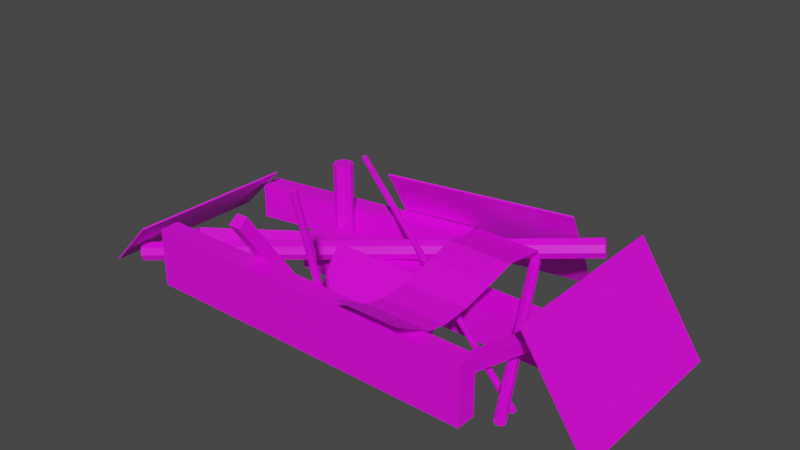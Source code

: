 # Source: scrap_metal_wall_2.blend  (saved by Blender 2.81.16; exported with 4.5.12 LTS)
import bpy
from mathutils import Matrix  # noqa: F401  (used for matrix-valued properties, if any)

bpy.ops.wm.read_factory_settings(use_empty=True)
scene = bpy.context.scene
scene.name = 'Scene'

# ---- collections
col_collection = bpy.data.collections.new('Collection'); scene.collection.children.link(col_collection)

# ---- images (referenced by path relative to the original .blend; pixels are not part of the script)
import os
ASSET_DIR = os.environ.get("B2B_ASSET_DIR", "")  # directory of the original .blend (textures are referenced by path, not embedded)
HERE = os.path.dirname(os.path.abspath(__file__))  # packed textures are extracted next to this script under _unpacked/

def load_image(name, relpath, width, height, colorspace="sRGB"):
    """Load a texture the original file referenced (path relative to the .blend, or extracted next to this script)."""
    p = next((c for c in (os.path.join(HERE, relpath), os.path.join(ASSET_DIR, relpath)) if relpath and os.path.exists(c)), "")
    if p:
        img = bpy.data.images.load(p, check_existing=True)
        img.name = name
    else:  # same state as the original file: an image datablock whose file is absent (Cycles renders it pink)
        img = bpy.data.images.new(name, width, height)
        img.source = "FILE"
        img.filepath = "//" + (relpath or name)
    img.colorspace_settings.name = colorspace
    return img
img_5d8dc95fea4801cc2be172470d590b55_jpg = load_image('5d8dc95fea4801cc2be172470d590b55.jpg', '5d8dc95fea4801cc2be172470d590b55.jpg', 1024, 1024, 'sRGB')
img_palm_jpg = load_image('palm.jpg', 'palm.jpg', 1024, 1024, 'sRGB')
img_camolike_jpg = load_image('camolike.jpg', 'camolike.jpg', 1024, 1024, 'sRGB')
img_devil_jpg = load_image('devil.jpg', 'devil.jpg', 1024, 1024, 'sRGB')
img_water_like_jpg = load_image('water like.jpg', 'water like.jpg', 1024, 1024, 'sRGB')
img_chessboard_png = load_image('chessboard.png', 'chessboard.png', 1024, 1024, 'sRGB')

# ---- materials (node trees are filled in below, after node groups)
mat_material_003 = bpy.data.materials.new('Material.003')
mat_material_003.use_transparent_shadow = False
mat_material_004 = bpy.data.materials.new('Material.004')
mat_material_004.use_transparent_shadow = False
mat_material_001 = bpy.data.materials.new('Material.001')
mat_material_001.use_transparent_shadow = False
mat_material_005 = bpy.data.materials.new('Material.005')
mat_material_005.use_transparent_shadow = False
mat_material_002 = bpy.data.materials.new('Material.002')
mat_material_002.use_transparent_shadow = False
mat_material = bpy.data.materials.new('Material')
mat_material.use_transparent_shadow = False

# ---- material node trees
mat_material_003.use_nodes = True; mat_material_003.node_tree.nodes.clear()
_N = mat_material_003.node_tree.nodes; _L = mat_material_003.node_tree.links
n0 = _N.new('ShaderNodeOutputMaterial'); n0.name = 'Material Output'; n0.location = (300, 300)
n1 = _N.new('ShaderNodeBsdfPrincipled'); n1.name = 'Principled BSDF'; n1.location = (10, 300)
n1.distribution = 'GGX'
n1.subsurface_method = 'BURLEY'
n1.inputs[3].default_value = 1.45
n1.inputs[27].default_value = (0.0, 0.0, 0.0, 1.0)
n1.inputs[28].default_value = 1.0
n2 = _N.new('ShaderNodeTexImage'); n2.name = 'Image Texture'; n2.location = (-280, 275)
n2.image = img_5d8dc95fea4801cc2be172470d590b55_jpg
_L.new(n1.outputs[0], n0.inputs[0])
_L.new(n2.outputs[0], n1.inputs[0])
n0.is_active_output = True
mat_material_004.use_nodes = True; mat_material_004.node_tree.nodes.clear()
_N = mat_material_004.node_tree.nodes; _L = mat_material_004.node_tree.links
n0 = _N.new('ShaderNodeOutputMaterial'); n0.name = 'Material Output'; n0.location = (300, 300)
n1 = _N.new('ShaderNodeBsdfPrincipled'); n1.name = 'Principled BSDF'; n1.location = (10, 300)
n1.distribution = 'GGX'
n1.subsurface_method = 'BURLEY'
n1.inputs[3].default_value = 1.45
n1.inputs[27].default_value = (0.0, 0.0, 0.0, 1.0)
n1.inputs[28].default_value = 1.0
n2 = _N.new('ShaderNodeTexImage'); n2.name = 'Image Texture'; n2.location = (-280, 275)
n2.image = img_palm_jpg
_L.new(n1.outputs[0], n0.inputs[0])
_L.new(n2.outputs[0], n1.inputs[0])
n0.is_active_output = True
mat_material_001.use_nodes = True; mat_material_001.node_tree.nodes.clear()
_N = mat_material_001.node_tree.nodes; _L = mat_material_001.node_tree.links
n0 = _N.new('ShaderNodeOutputMaterial'); n0.name = 'Material Output'; n0.location = (300, 300)
n1 = _N.new('ShaderNodeBsdfPrincipled'); n1.name = 'Principled BSDF'; n1.location = (10, 300)
n1.distribution = 'GGX'
n1.subsurface_method = 'BURLEY'
n1.inputs[3].default_value = 1.45
n1.inputs[27].default_value = (0.0, 0.0, 0.0, 1.0)
n1.inputs[28].default_value = 1.0
n2 = _N.new('ShaderNodeTexImage'); n2.name = 'Image Texture'; n2.location = (-280, 275)
n2.image = img_camolike_jpg
_L.new(n1.outputs[0], n0.inputs[0])
_L.new(n2.outputs[0], n1.inputs[0])
n0.is_active_output = True
mat_material_005.use_nodes = True; mat_material_005.node_tree.nodes.clear()
_N = mat_material_005.node_tree.nodes; _L = mat_material_005.node_tree.links
n0 = _N.new('ShaderNodeOutputMaterial'); n0.name = 'Material Output'; n0.location = (300, 300)
n1 = _N.new('ShaderNodeBsdfPrincipled'); n1.name = 'Principled BSDF'; n1.location = (10, 300)
n1.distribution = 'GGX'
n1.subsurface_method = 'BURLEY'
n1.inputs[3].default_value = 1.45
n1.inputs[27].default_value = (0.0, 0.0, 0.0, 1.0)
n1.inputs[28].default_value = 1.0
n2 = _N.new('ShaderNodeTexImage'); n2.name = 'Image Texture'; n2.location = (-280, 275)
n2.image = img_devil_jpg
_L.new(n1.outputs[0], n0.inputs[0])
_L.new(n2.outputs[0], n1.inputs[0])
n0.is_active_output = True
mat_material_002.use_nodes = True; mat_material_002.node_tree.nodes.clear()
_N = mat_material_002.node_tree.nodes; _L = mat_material_002.node_tree.links
n0 = _N.new('ShaderNodeOutputMaterial'); n0.name = 'Material Output'; n0.location = (300, 300)
n1 = _N.new('ShaderNodeBsdfPrincipled'); n1.name = 'Principled BSDF'; n1.location = (10, 300)
n1.distribution = 'GGX'
n1.subsurface_method = 'BURLEY'
n1.inputs[3].default_value = 1.45
n1.inputs[27].default_value = (0.0, 0.0, 0.0, 1.0)
n1.inputs[28].default_value = 1.0
n2 = _N.new('ShaderNodeTexImage'); n2.name = 'Image Texture'; n2.location = (-280, 275)
n2.image = img_water_like_jpg
_L.new(n1.outputs[0], n0.inputs[0])
_L.new(n2.outputs[0], n1.inputs[0])
n0.is_active_output = True
mat_material.use_nodes = True; mat_material.node_tree.nodes.clear()
_N = mat_material.node_tree.nodes; _L = mat_material.node_tree.links
n0 = _N.new('ShaderNodeOutputMaterial'); n0.name = 'Material Output'; n0.location = (300, 300)
n1 = _N.new('ShaderNodeBsdfPrincipled'); n1.name = 'Principled BSDF'; n1.location = (10, 300)
n1.distribution = 'GGX'
n1.subsurface_method = 'BURLEY'
n1.inputs[3].default_value = 1.45
n1.inputs[27].default_value = (0.0, 0.0, 0.0, 1.0)
n1.inputs[28].default_value = 1.0
n2 = _N.new('ShaderNodeTexImage'); n2.name = 'Image Texture'; n2.location = (-280, 275)
n2.image = img_chessboard_png
_L.new(n1.outputs[0], n0.inputs[0])
_L.new(n2.outputs[0], n1.inputs[0])
n0.is_active_output = True

# ---- world
world_world = bpy.data.worlds.new('World'); scene.world = world_world
world_world.use_nodes = True; world_world.node_tree.nodes.clear()
_N = world_world.node_tree.nodes; _L = world_world.node_tree.links
n0 = _N.new('ShaderNodeOutputWorld'); n0.name = 'World Output'; n0.location = (300, 300)
n1 = _N.new('ShaderNodeBackground'); n1.name = 'Background'; n1.location = (10, 300)
n1.inputs[0].default_value = (0.05088, 0.05088, 0.05088, 1.0)
_L.new(n1.outputs[0], n0.inputs[0])
n0.is_active_output = True
world_world.color = (0.05088, 0.05088, 0.05088)
world_world.use_sun_shadow = False
world_world.sun_shadow_jitter_overblur = 0.0

# ---- meshes
me_cube_000 = bpy.data.meshes.new('Cube.000')
me_cube_000.from_pydata([(-1.0, -1.0, -1.0), (-1.0, -1.0, 1.0), (-1.0, 1.0, -1.0), (-1.0, 1.0, 1.0), (1.0, -1.0, -1.0), (1.0, -1.0, 1.0), (1.0, 1.0, -1.0), (1.0, 1.0, 1.0)], [], [(0, 1, 3, 2), (2, 3, 7, 6), (6, 7, 5, 4), (4, 5, 1, 0), (2, 6, 4, 0), (7, 3, 1, 5)])
_uv = me_cube_000.uv_layers.new(name='UVMap')
_uv.uv.foreach_set('vector', [0.375, 0.0, 0.625, 0.0, 0.625, 0.25, 0.375, 0.25, 0.375, 0.25, 0.625, 0.25, 0.625, 0.5, 0.375, 0.5, 0.375, 0.5, 0.625, 0.5, 0.625, 0.75, 0.375, 0.75, 0.375, 0.75, 0.625, 0.75, 0.625, 1.0, 0.375, 1.0, 0.125, 0.5, 0.375, 0.5, 0.375, 0.75, 0.125, 0.75, 0.625, 0.5, 0.875, 0.5, 0.875, 0.75, 0.625, 0.75])
me_cube_000.materials.append(mat_material_003)
me_cube_000.use_remesh_fix_poles = True
me_cube_000.use_remesh_preserve_attributes = False
me_cube_000.use_mirror_vertex_groups = False
me_cube_000.update()
me_cylinder_003 = bpy.data.meshes.new('Cylinder.003')
me_cylinder_003.from_pydata([(0.0, 1.0, -1.0), (0.0, 1.0, 1.0), (0.7071, 0.7071, -1.0), (0.7071, 0.7071, 1.0), (1.0, -4.371e-08, -1.0), (1.0, -4.371e-08, 1.0), (0.7071, -0.7071, -1.0), (0.7071, -0.7071, 1.0), (-8.742e-08, -1.0, -1.0), (-8.742e-08, -1.0, 1.0), (-0.7071, -0.7071, -1.0), (-0.7071, -0.7071, 1.0), (-1.0, 1.192e-08, -1.0), (-1.0, 1.192e-08, 1.0), (-0.7071, 0.7071, -1.0), (-0.7071, 0.7071, 1.0)], [], [(0, 1, 3, 2), (2, 3, 5, 4), (4, 5, 7, 6), (6, 7, 9, 8), (8, 9, 11, 10), (10, 11, 13, 12), (3, 1, 15, 13, 11, 9, 7, 5), (12, 13, 15, 14), (14, 15, 1, 0), (0, 2, 4, 6, 8, 10, 12, 14)])
_uv = me_cylinder_003.uv_layers.new(name='UVMap')
_uv.uv.foreach_set('vector', [1.0, 0.5, 1.0, 1.0, 0.875, 1.0, 0.875, 0.5, 0.875, 0.5, 0.875, 1.0, 0.75, 1.0, 0.75, 0.5, 0.75, 0.5, 0.75, 1.0, 0.625, 1.0, 0.625, 0.5, 0.625, 0.5, 0.625, 1.0, 0.5, 1.0, 0.5, 0.5, 0.5, 0.5, 0.5, 1.0, 0.375, 1.0, 0.375, 0.5, 0.375, 0.5, 0.375, 1.0, 0.25, 1.0, 0.25, 0.5, 0.4197, 0.4197, 0.25, 0.49, 0.08029, 0.4197, 0.01, 0.25, 0.08029, 0.08029, 0.25, 0.01, 0.4197, 0.08029, 0.49, 0.25, 0.25, 0.5, 0.25, 1.0, 0.125, 1.0, 0.125, 0.5, 0.125, 0.5, 0.125, 1.0, 0.0, 1.0, 0.0, 0.5, 0.75, 0.49, 0.9197, 0.4197, 0.99, 0.25, 0.9197, 0.08029, 0.75, 0.01, 0.5803, 0.08029, 0.51, 0.25, 0.5803, 0.4197])
me_cylinder_003.materials.append(mat_material_004)
me_cylinder_003.use_remesh_fix_poles = True
me_cylinder_003.use_remesh_preserve_attributes = False
me_cylinder_003.use_mirror_vertex_groups = False
me_cylinder_003.update()
me_cylinder_004 = bpy.data.meshes.new('Cylinder.004')
me_cylinder_004.from_pydata([(0.0, 1.0, -1.0), (0.0, 1.0, 1.0), (0.7071, 0.7071, -1.0), (0.7071, 0.7071, 1.0), (1.0, -4.371e-08, -1.0), (1.0, -4.371e-08, 1.0), (0.7071, -0.7071, -1.0), (0.7071, -0.7071, 1.0), (-8.742e-08, -1.0, -1.0), (-8.742e-08, -1.0, 1.0), (-0.7071, -0.7071, -1.0), (-0.7071, -0.7071, 1.0), (-1.0, 1.192e-08, -1.0), (-1.0, 1.192e-08, 1.0), (-0.7071, 0.7071, -1.0), (-0.7071, 0.7071, 1.0)], [], [(0, 1, 3, 2), (2, 3, 5, 4), (4, 5, 7, 6), (6, 7, 9, 8), (8, 9, 11, 10), (10, 11, 13, 12), (3, 1, 15, 13, 11, 9, 7, 5), (12, 13, 15, 14), (14, 15, 1, 0), (0, 2, 4, 6, 8, 10, 12, 14)])
_uv = me_cylinder_004.uv_layers.new(name='UVMap')
_uv.uv.foreach_set('vector', [1.0, 0.5, 1.0, 1.0, 0.875, 1.0, 0.875, 0.5, 0.875, 0.5, 0.875, 1.0, 0.75, 1.0, 0.75, 0.5, 0.75, 0.5, 0.75, 1.0, 0.625, 1.0, 0.625, 0.5, 0.625, 0.5, 0.625, 1.0, 0.5, 1.0, 0.5, 0.5, 0.5, 0.5, 0.5, 1.0, 0.375, 1.0, 0.375, 0.5, 0.375, 0.5, 0.375, 1.0, 0.25, 1.0, 0.25, 0.5, 0.4197, 0.4197, 0.25, 0.49, 0.08029, 0.4197, 0.01, 0.25, 0.08029, 0.08029, 0.25, 0.01, 0.4197, 0.08029, 0.49, 0.25, 0.25, 0.5, 0.25, 1.0, 0.125, 1.0, 0.125, 0.5, 0.125, 0.5, 0.125, 1.0, 0.0, 1.0, 0.0, 0.5, 0.75, 0.49, 0.9197, 0.4197, 0.99, 0.25, 0.9197, 0.08029, 0.75, 0.01, 0.5803, 0.08029, 0.51, 0.25, 0.5803, 0.4197])
me_cylinder_004.materials.append(mat_material_001)
me_cylinder_004.use_remesh_fix_poles = True
me_cylinder_004.use_remesh_preserve_attributes = False
me_cylinder_004.use_mirror_vertex_groups = False
me_cylinder_004.update()
me_cube_002 = bpy.data.meshes.new('Cube.002')
me_cube_002.from_pydata([(-1.0, -1.0, -1.0), (-1.0, -1.0, 1.0), (-1.0, 1.0, -1.0), (-1.0, 1.0, 1.0), (1.0, -1.0, -1.0), (1.0, -1.0, 1.0), (1.0, 1.0, -1.0), (1.0, 1.0, 1.0)], [], [(0, 1, 3, 2), (2, 3, 7, 6), (6, 7, 5, 4), (4, 5, 1, 0), (2, 6, 4, 0), (7, 3, 1, 5)])
_uv = me_cube_002.uv_layers.new(name='UVMap')
_uv.uv.foreach_set('vector', [0.375, 0.0, 0.625, 0.0, 0.625, 0.25, 0.375, 0.25, 0.375, 0.25, 0.625, 0.25, 0.625, 0.5, 0.375, 0.5, 0.375, 0.5, 0.625, 0.5, 0.625, 0.75, 0.375, 0.75, 0.375, 0.75, 0.625, 0.75, 0.625, 1.0, 0.375, 1.0, 0.125, 0.5, 0.375, 0.5, 0.375, 0.75, 0.125, 0.75, 0.625, 0.5, 0.875, 0.5, 0.875, 0.75, 0.625, 0.75])
me_cube_002.materials.append(mat_material_001)
me_cube_002.use_remesh_fix_poles = True
me_cube_002.use_remesh_preserve_attributes = False
me_cube_002.use_mirror_vertex_groups = False
me_cube_002.update()
me_cylinder_006 = bpy.data.meshes.new('Cylinder.006')
me_cylinder_006.from_pydata([(0.0, 1.0, -1.0), (0.0, 1.0, 1.0), (0.7071, 0.7071, -1.0), (0.7071, 0.7071, 1.0), (1.0, -4.371e-08, -1.0), (1.0, -4.371e-08, 1.0), (0.7071, -0.7071, -1.0), (0.7071, -0.7071, 1.0), (-8.742e-08, -1.0, -1.0), (-8.742e-08, -1.0, 1.0), (-0.7071, -0.7071, -1.0), (-0.7071, -0.7071, 1.0), (-1.0, 1.192e-08, -1.0), (-1.0, 1.192e-08, 1.0), (-0.7071, 0.7071, -1.0), (-0.7071, 0.7071, 1.0)], [], [(0, 1, 3, 2), (2, 3, 5, 4), (4, 5, 7, 6), (6, 7, 9, 8), (8, 9, 11, 10), (10, 11, 13, 12), (3, 1, 15, 13, 11, 9, 7, 5), (12, 13, 15, 14), (14, 15, 1, 0), (0, 2, 4, 6, 8, 10, 12, 14)])
_uv = me_cylinder_006.uv_layers.new(name='UVMap')
_uv.uv.foreach_set('vector', [1.0, 0.5, 1.0, 1.0, 0.875, 1.0, 0.875, 0.5, 0.875, 0.5, 0.875, 1.0, 0.75, 1.0, 0.75, 0.5, 0.75, 0.5, 0.75, 1.0, 0.625, 1.0, 0.625, 0.5, 0.625, 0.5, 0.625, 1.0, 0.5, 1.0, 0.5, 0.5, 0.5, 0.5, 0.5, 1.0, 0.375, 1.0, 0.375, 0.5, 0.375, 0.5, 0.375, 1.0, 0.25, 1.0, 0.25, 0.5, 0.4197, 0.4197, 0.25, 0.49, 0.08029, 0.4197, 0.01, 0.25, 0.08029, 0.08029, 0.25, 0.01, 0.4197, 0.08029, 0.49, 0.25, 0.25, 0.5, 0.25, 1.0, 0.125, 1.0, 0.125, 0.5, 0.125, 0.5, 0.125, 1.0, 0.0, 1.0, 0.0, 0.5, 0.75, 0.49, 0.9197, 0.4197, 0.99, 0.25, 0.9197, 0.08029, 0.75, 0.01, 0.5803, 0.08029, 0.51, 0.25, 0.5803, 0.4197])
me_cylinder_006.materials.append(mat_material_005)
me_cylinder_006.use_remesh_fix_poles = True
me_cylinder_006.use_remesh_preserve_attributes = False
me_cylinder_006.use_mirror_vertex_groups = False
me_cylinder_006.update()
me_cylinder_008 = bpy.data.meshes.new('Cylinder.008')
me_cylinder_008.from_pydata([(0.0, 1.0, -1.0), (0.0, 1.0, 1.0), (0.7071, 0.7071, -1.0), (0.7071, 0.7071, 1.0), (1.0, -4.371e-08, -1.0), (1.0, -4.371e-08, 1.0), (0.7071, -0.7071, -1.0), (0.7071, -0.7071, 1.0), (-8.742e-08, -1.0, -1.0), (-8.742e-08, -1.0, 1.0), (-0.7071, -0.7071, -1.0), (-0.7071, -0.7071, 1.0), (-1.0, 1.192e-08, -1.0), (-1.0, 1.192e-08, 1.0), (-0.7071, 0.7071, -1.0), (-0.7071, 0.7071, 1.0)], [], [(0, 1, 3, 2), (2, 3, 5, 4), (4, 5, 7, 6), (6, 7, 9, 8), (8, 9, 11, 10), (10, 11, 13, 12), (3, 1, 15, 13, 11, 9, 7, 5), (12, 13, 15, 14), (14, 15, 1, 0), (0, 2, 4, 6, 8, 10, 12, 14)])
_uv = me_cylinder_008.uv_layers.new(name='UVMap')
_uv.uv.foreach_set('vector', [1.0, 0.5, 1.0, 1.0, 0.875, 1.0, 0.875, 0.5, 0.875, 0.5, 0.875, 1.0, 0.75, 1.0, 0.75, 0.5, 0.75, 0.5, 0.75, 1.0, 0.625, 1.0, 0.625, 0.5, 0.625, 0.5, 0.625, 1.0, 0.5, 1.0, 0.5, 0.5, 0.5, 0.5, 0.5, 1.0, 0.375, 1.0, 0.375, 0.5, 0.375, 0.5, 0.375, 1.0, 0.25, 1.0, 0.25, 0.5, 0.4197, 0.4197, 0.25, 0.49, 0.08029, 0.4197, 0.01, 0.25, 0.08029, 0.08029, 0.25, 0.01, 0.4197, 0.08029, 0.49, 0.25, 0.25, 0.5, 0.25, 1.0, 0.125, 1.0, 0.125, 0.5, 0.125, 0.5, 0.125, 1.0, 0.0, 1.0, 0.0, 0.5, 0.75, 0.49, 0.9197, 0.4197, 0.99, 0.25, 0.9197, 0.08029, 0.75, 0.01, 0.5803, 0.08029, 0.51, 0.25, 0.5803, 0.4197])
me_cylinder_008.materials.append(mat_material_002)
me_cylinder_008.use_remesh_fix_poles = True
me_cylinder_008.use_remesh_preserve_attributes = False
me_cylinder_008.use_mirror_vertex_groups = False
me_cylinder_008.update()
me_cube_003 = bpy.data.meshes.new('Cube.003')
me_cube_003.from_pydata([(-1.0, -1.0, -1.0), (-1.0, -1.0, 1.0), (-1.0, 1.0, -1.0), (-1.0, 1.0, 1.0), (1.0, -1.0, -1.0), (1.0, -1.0, 1.0), (1.0, 1.0, -1.0), (1.0, 1.0, 1.0)], [], [(0, 1, 3, 2), (2, 3, 7, 6), (6, 7, 5, 4), (4, 5, 1, 0), (2, 6, 4, 0), (7, 3, 1, 5)])
_uv = me_cube_003.uv_layers.new(name='UVMap')
_uv.uv.foreach_set('vector', [0.375, 0.0, 0.625, 0.0, 0.625, 0.25, 0.375, 0.25, 0.375, 0.25, 0.625, 0.25, 0.625, 0.5, 0.375, 0.5, 0.375, 0.5, 0.625, 0.5, 0.625, 0.75, 0.375, 0.75, 0.375, 0.75, 0.625, 0.75, 0.625, 1.0, 0.375, 1.0, 0.125, 0.5, 0.375, 0.5, 0.375, 0.75, 0.125, 0.75, 0.625, 0.5, 0.875, 0.5, 0.875, 0.75, 0.625, 0.75])
me_cube_003.materials.append(mat_material_001)
me_cube_003.use_remesh_fix_poles = True
me_cube_003.use_remesh_preserve_attributes = False
me_cube_003.use_mirror_vertex_groups = False
me_cube_003.update()
me_plane_004 = bpy.data.meshes.new('Plane.004')
me_plane_004.from_pydata([(-1.0, -1.0, 0.0), (1.0, -1.0, 0.0), (-1.0, 1.0, 0.0), (1.0, 1.0, 0.0)], [], [(0, 1, 3, 2)])
_uv = me_plane_004.uv_layers.new(name='UVMap')
_uv.uv.foreach_set('vector', [0.0, 0.0, 1.0, 0.0, 1.0, 1.0, 0.0, 1.0])
me_plane_004.materials.append(mat_material_002)
me_plane_004.use_remesh_fix_poles = True
me_plane_004.use_remesh_preserve_attributes = False
me_plane_004.use_mirror_vertex_groups = False
me_plane_004.update()
me_cube_004 = bpy.data.meshes.new('Cube.004')
me_cube_004.from_pydata([(-1.0, -1.0, -1.0), (-1.0, -1.0, 1.0), (-1.0, 1.0, -1.0), (-1.0, 1.0, 1.0), (1.0, -1.0, -1.0), (1.0, -1.0, 1.0), (1.0, 1.0, -1.0), (1.0, 1.0, 1.0)], [], [(0, 1, 3, 2), (2, 3, 7, 6), (6, 7, 5, 4), (4, 5, 1, 0), (2, 6, 4, 0), (7, 3, 1, 5)])
_uv = me_cube_004.uv_layers.new(name='UVMap')
_uv.uv.foreach_set('vector', [0.375, 0.0, 0.625, 0.0, 0.625, 0.25, 0.375, 0.25, 0.375, 0.25, 0.625, 0.25, 0.625, 0.5, 0.375, 0.5, 0.375, 0.5, 0.625, 0.5, 0.625, 0.75, 0.375, 0.75, 0.375, 0.75, 0.625, 0.75, 0.625, 1.0, 0.375, 1.0, 0.125, 0.5, 0.375, 0.5, 0.375, 0.75, 0.125, 0.75, 0.625, 0.5, 0.875, 0.5, 0.875, 0.75, 0.625, 0.75])
me_cube_004.materials.append(mat_material_002)
me_cube_004.use_remesh_fix_poles = True
me_cube_004.use_remesh_preserve_attributes = False
me_cube_004.use_mirror_vertex_groups = False
me_cube_004.update()
me_cube_005 = bpy.data.meshes.new('Cube.005')
me_cube_005.from_pydata([(-1.0, -1.0, -1.0), (-1.0, -1.0, 1.0), (-1.0, 1.0, -1.0), (-1.0, 1.0, 1.0), (1.0, -1.0, -1.0), (1.0, -1.0, 1.0), (1.0, 1.0, -1.0), (1.0, 1.0, 1.0)], [], [(0, 1, 3, 2), (2, 3, 7, 6), (6, 7, 5, 4), (4, 5, 1, 0), (2, 6, 4, 0), (7, 3, 1, 5)])
_uv = me_cube_005.uv_layers.new(name='UVMap')
_uv.uv.foreach_set('vector', [0.375, 0.0, 0.625, 0.0, 0.625, 0.25, 0.375, 0.25, 0.375, 0.25, 0.625, 0.25, 0.625, 0.5, 0.375, 0.5, 0.375, 0.5, 0.625, 0.5, 0.625, 0.75, 0.375, 0.75, 0.375, 0.75, 0.625, 0.75, 0.625, 1.0, 0.375, 1.0, 0.125, 0.5, 0.375, 0.5, 0.375, 0.75, 0.125, 0.75, 0.625, 0.5, 0.875, 0.5, 0.875, 0.75, 0.625, 0.75])
me_cube_005.materials.append(mat_material)
me_cube_005.use_remesh_fix_poles = True
me_cube_005.use_remesh_preserve_attributes = False
me_cube_005.use_mirror_vertex_groups = False
me_cube_005.update()
me_cylinder_009 = bpy.data.meshes.new('Cylinder.009')
me_cylinder_009.from_pydata([(0.0, 1.0, -1.0), (0.0, 1.0, 1.0), (0.7071, 0.7071, -1.0), (0.7071, 0.7071, 1.0), (1.0, -4.371e-08, -1.0), (1.0, -4.371e-08, 1.0), (0.7071, -0.7071, -1.0), (0.7071, -0.7071, 1.0), (-8.742e-08, -1.0, -1.0), (-8.742e-08, -1.0, 1.0), (-0.7071, -0.7071, -1.0), (-0.7071, -0.7071, 1.0), (-1.0, 1.192e-08, -1.0), (-1.0, 1.192e-08, 1.0), (-0.7071, 0.7071, -1.0), (-0.7071, 0.7071, 1.0)], [], [(0, 1, 3, 2), (2, 3, 5, 4), (4, 5, 7, 6), (6, 7, 9, 8), (8, 9, 11, 10), (10, 11, 13, 12), (3, 1, 15, 13, 11, 9, 7, 5), (12, 13, 15, 14), (14, 15, 1, 0), (0, 2, 4, 6, 8, 10, 12, 14)])
_uv = me_cylinder_009.uv_layers.new(name='UVMap')
_uv.uv.foreach_set('vector', [1.0, 0.5, 1.0, 1.0, 0.875, 1.0, 0.875, 0.5, 0.875, 0.5, 0.875, 1.0, 0.75, 1.0, 0.75, 0.5, 0.75, 0.5, 0.75, 1.0, 0.625, 1.0, 0.625, 0.5, 0.625, 0.5, 0.625, 1.0, 0.5, 1.0, 0.5, 0.5, 0.5, 0.5, 0.5, 1.0, 0.375, 1.0, 0.375, 0.5, 0.375, 0.5, 0.375, 1.0, 0.25, 1.0, 0.25, 0.5, 0.4197, 0.4197, 0.25, 0.49, 0.08029, 0.4197, 0.01, 0.25, 0.08029, 0.08029, 0.25, 0.01, 0.4197, 0.08029, 0.49, 0.25, 0.25, 0.5, 0.25, 1.0, 0.125, 1.0, 0.125, 0.5, 0.125, 0.5, 0.125, 1.0, 0.0, 1.0, 0.0, 0.5, 0.75, 0.49, 0.9197, 0.4197, 0.99, 0.25, 0.9197, 0.08029, 0.75, 0.01, 0.5803, 0.08029, 0.51, 0.25, 0.5803, 0.4197])
me_cylinder_009.materials.append(mat_material_004)
me_cylinder_009.use_remesh_fix_poles = True
me_cylinder_009.use_remesh_preserve_attributes = False
me_cylinder_009.use_mirror_vertex_groups = False
me_cylinder_009.update()
me_cube_006 = bpy.data.meshes.new('Cube.006')
me_cube_006.from_pydata([(-1.0, -1.0, -1.0), (-1.0, -1.0, 1.0), (-1.0, 1.0, -1.0), (-1.0, 1.0, 1.0), (1.0, -1.0, -1.0), (1.0, -1.0, 1.0), (1.0, 1.0, -1.0), (1.0, 1.0, 1.0)], [], [(0, 1, 3, 2), (2, 3, 7, 6), (6, 7, 5, 4), (4, 5, 1, 0), (2, 6, 4, 0), (7, 3, 1, 5)])
_uv = me_cube_006.uv_layers.new(name='UVMap')
_uv.uv.foreach_set('vector', [0.375, 0.0, 0.625, 0.0, 0.625, 0.25, 0.375, 0.25, 0.375, 0.25, 0.625, 0.25, 0.625, 0.5, 0.375, 0.5, 0.375, 0.5, 0.625, 0.5, 0.625, 0.75, 0.375, 0.75, 0.375, 0.75, 0.625, 0.75, 0.625, 1.0, 0.375, 1.0, 0.125, 0.5, 0.375, 0.5, 0.375, 0.75, 0.125, 0.75, 0.625, 0.5, 0.875, 0.5, 0.875, 0.75, 0.625, 0.75])
me_cube_006.materials.append(mat_material_005)
me_cube_006.use_remesh_fix_poles = True
me_cube_006.use_remesh_preserve_attributes = False
me_cube_006.use_mirror_vertex_groups = False
me_cube_006.update()
me_plane_007 = bpy.data.meshes.new('Plane.007')
me_plane_007.from_pydata([(-1.0, -0.771, 0.1472), (1.0, -0.771, 0.1472), (-1.0, 0.9976, -0.009959), (1.0, 0.9976, -0.009959), (-1.0, 0.0109, -0.0208), (1.0, 0.0109, -0.0208), (1.117, 0.5454, 0.0637), (-0.8828, 0.5454, 0.0637), (-0.8828, 0.2958, 0.03334), (1.117, 0.2958, 0.03334), (-1.0, -0.2449, -0.0208), (1.0, -0.2449, -0.0208), (-1.0, -0.4225, 0.00712), (1.0, -0.4225, 0.00712)], [], [(7, 6, 3, 2), (10, 11, 5, 4), (8, 9, 6, 7), (4, 5, 9, 8), (12, 13, 11, 10), (0, 1, 13, 12)])
_uv = me_plane_007.uv_layers.new(name='UVMap')
_uv.uv.foreach_set('vector', [0.0, 0.7527, 1.0, 0.7527, 1.0, 1.0, 0.0, 1.0, 0.0, 0.3775, 1.0, 0.3775, 1.0, 0.5054, 0.0, 0.5054, 0.0, 0.6291, 1.0, 0.6291, 1.0, 0.7527, 0.0, 0.7527, 0.0, 0.5054, 1.0, 0.5054, 1.0, 0.6291, 0.0, 0.6291, 0.0, 0.1878, 1.0, 0.1878, 1.0, 0.3775, 0.0, 0.3775, 0.0, 0.0, 1.0, 0.0, 1.0, 0.1878, 0.0, 0.1878])
me_plane_007.materials.append(mat_material_003)
me_plane_007.use_remesh_fix_poles = True
me_plane_007.use_remesh_preserve_attributes = False
me_plane_007.use_mirror_vertex_groups = False
me_plane_007.update()
me_cube = bpy.data.meshes.new('Cube')
me_cube.from_pydata([(-1.0, -1.0, -1.0), (-1.0, -1.0, 1.0), (-1.0, 1.0, -1.0), (-1.0, 1.0, 1.0), (1.0, -1.0, -1.0), (1.0, -1.0, 1.0), (1.0, 1.0, -1.0), (1.0, 1.0, 1.0)], [], [(0, 1, 3, 2), (2, 3, 7, 6), (6, 7, 5, 4), (4, 5, 1, 0), (2, 6, 4, 0), (7, 3, 1, 5)])
_uv = me_cube.uv_layers.new(name='UVMap')
_uv.uv.foreach_set('vector', [0.375, 0.0, 0.625, 0.0, 0.625, 0.25, 0.375, 0.25, 0.375, 0.25, 0.625, 0.25, 0.625, 0.5, 0.375, 0.5, 0.375, 0.5, 0.625, 0.5, 0.625, 0.75, 0.375, 0.75, 0.375, 0.75, 0.625, 0.75, 0.625, 1.0, 0.375, 1.0, 0.125, 0.5, 0.375, 0.5, 0.375, 0.75, 0.125, 0.75, 0.625, 0.5, 0.875, 0.5, 0.875, 0.75, 0.625, 0.75])
me_cube.materials.append(mat_material_003)
me_cube.use_remesh_fix_poles = True
me_cube.use_remesh_preserve_attributes = False
me_cube.use_mirror_vertex_groups = False
me_cube.update()
me_cube_001 = bpy.data.meshes.new('Cube.001')
me_cube_001.from_pydata([(-1.0, -1.0, -1.0), (-1.0, -1.0, 1.0), (-1.0, 1.0, -1.0), (-1.0, 1.0, 1.0), (1.0, -1.0, -1.0), (1.0, -1.0, 1.0), (1.0, 1.0, -1.0), (1.0, 1.0, 1.0)], [], [(0, 1, 3, 2), (2, 3, 7, 6), (6, 7, 5, 4), (4, 5, 1, 0), (2, 6, 4, 0), (7, 3, 1, 5)])
_uv = me_cube_001.uv_layers.new(name='UVMap')
_uv.uv.foreach_set('vector', [0.375, 0.0, 0.625, 0.0, 0.625, 0.25, 0.375, 0.25, 0.375, 0.25, 0.625, 0.25, 0.625, 0.5, 0.375, 0.5, 0.375, 0.5, 0.625, 0.5, 0.625, 0.75, 0.375, 0.75, 0.375, 0.75, 0.625, 0.75, 0.625, 1.0, 0.375, 1.0, 0.125, 0.5, 0.375, 0.5, 0.375, 0.75, 0.125, 0.75, 0.625, 0.5, 0.875, 0.5, 0.875, 0.75, 0.625, 0.75])
me_cube_001.materials.append(mat_material_003)
me_cube_001.use_remesh_fix_poles = True
me_cube_001.use_remesh_preserve_attributes = False
me_cube_001.use_mirror_vertex_groups = False
me_cube_001.update()
me_cube_007 = bpy.data.meshes.new('Cube.007')
me_cube_007.from_pydata([(-1.0, -1.0, -1.0), (-1.0, -1.0, 1.0), (-1.0, 1.0, -1.0), (-1.0, 1.0, 1.0), (1.0, -1.0, -1.0), (1.0, -1.0, 1.0), (1.0, 1.0, -1.0), (1.0, 1.0, 1.0)], [], [(0, 1, 3, 2), (2, 3, 7, 6), (6, 7, 5, 4), (4, 5, 1, 0), (2, 6, 4, 0), (7, 3, 1, 5)])
_uv = me_cube_007.uv_layers.new(name='UVMap')
_uv.uv.foreach_set('vector', [0.375, 0.0, 0.625, 0.0, 0.625, 0.25, 0.375, 0.25, 0.375, 0.25, 0.625, 0.25, 0.625, 0.5, 0.375, 0.5, 0.375, 0.5, 0.625, 0.5, 0.625, 0.75, 0.375, 0.75, 0.375, 0.75, 0.625, 0.75, 0.625, 1.0, 0.375, 1.0, 0.125, 0.5, 0.375, 0.5, 0.375, 0.75, 0.125, 0.75, 0.625, 0.5, 0.875, 0.5, 0.875, 0.75, 0.625, 0.75])
me_cube_007.materials.append(mat_material_004)
me_cube_007.use_remesh_fix_poles = True
me_cube_007.use_remesh_preserve_attributes = False
me_cube_007.use_mirror_vertex_groups = False
me_cube_007.update()

# ---- objects
ob_cube_001 = bpy.data.objects.new('Cube.001', me_cube_000)
ob_cylinder_004 = bpy.data.objects.new('Cylinder.004', me_cylinder_003)
ob_cylinder_006 = bpy.data.objects.new('Cylinder.006', me_cylinder_004)
ob_cube_002 = bpy.data.objects.new('Cube.002', me_cube_002)
ob_cylinder_007 = bpy.data.objects.new('Cylinder.007', me_cylinder_006)
ob_cylinder_008 = bpy.data.objects.new('Cylinder.008', me_cylinder_008)
ob_cube_003 = bpy.data.objects.new('Cube.003', me_cube_003)
ob_plane_004 = bpy.data.objects.new('Plane.004', me_plane_004)
ob_cube_004 = bpy.data.objects.new('Cube.004', me_cube_004)
ob_cube_005 = bpy.data.objects.new('Cube.005', me_cube_005)
ob_cylinder_009 = bpy.data.objects.new('Cylinder.009', me_cylinder_009)
ob_cube_006 = bpy.data.objects.new('Cube.006', me_cube_006)
ob_plane_007 = bpy.data.objects.new('Plane.007', me_plane_007)
ob_cube = bpy.data.objects.new('Cube', me_cube)
ob_cube_007 = bpy.data.objects.new('Cube.007', me_cube_001)
ob_cube_008 = bpy.data.objects.new('Cube.008', me_cube_007)

# ---- transforms, parenting, visibility, modifiers, constraints
ob_cube_001.location = (0.08494, 0.0, 0.04212)
ob_cube_001.rotation_euler = (0.0, -0.0, 1.571)
ob_cube_001.scale = (0.04979, 0.5147, 0.05216)
ob_cube_001.lineart.crease_threshold = 0.0
ob_cylinder_004.location = (-0.2147, -0.02999, 0.1112)
ob_cylinder_004.rotation_euler = (1.442, -0.01179, 2.038)
ob_cylinder_004.scale = (0.02875, 0.02875, 0.6654)
ob_cylinder_004.lineart.crease_threshold = 0.0
ob_cylinder_006.location = (0.3345, -0.05909, 0.1033)
ob_cylinder_006.rotation_euler = (1.442, -0.01179, 3.608)
ob_cylinder_006.scale = (0.01498, 0.01498, 0.3467)
ob_cylinder_006.lineart.crease_threshold = 0.0
ob_cube_002.location = (-0.3625, 0.1488, 0.07989)
ob_cube_002.rotation_euler = (0.0, -0.0, 1.745)
ob_cube_002.scale = (0.03271, 0.3416, 0.05216)
ob_cube_002.lineart.crease_threshold = 0.0
ob_cylinder_007.location = (0.02167, -0.02999, 0.1349)
ob_cylinder_007.rotation_euler = (1.345, -0.04097, 4.22)
ob_cylinder_007.scale = (0.008752, 0.008752, 0.5154)
ob_cylinder_007.lineart.crease_threshold = 0.0
ob_cylinder_008.location = (-0.381, 0.07781, 0.1426)
ob_cylinder_008.scale = (0.02875, 0.02875, 0.1452)
ob_cylinder_008.lineart.crease_threshold = 0.0
ob_cube_003.location = (-0.5587, -0.1041, 0.0651)
ob_cube_003.rotation_euler = (2.83, -0.5146, -0.2415)
ob_cube_003.scale = (0.01792, 0.1852, 0.01877)
ob_cube_003.lineart.crease_threshold = 0.0
ob_plane_004.location = (-0.07286, -0.1151, 0.07053)
ob_plane_004.rotation_euler = (3.142, -1.018, 1.55)
ob_plane_004.scale = (0.07399, 0.1966, 0.06582)
ob_plane_004.lineart.crease_threshold = 0.0
ob_cube_004.location = (0.3708, -0.2345, 0.1196)
ob_cube_004.rotation_euler = (2.422, -0.3704, 2.027)
ob_cube_004.scale = (0.01792, 0.1852, 0.01877)
ob_cube_004.lineart.crease_threshold = 0.0
ob_cube_005.location = (-0.1295, -0.3507, 0.08358)
ob_cube_005.rotation_euler = (0.0, -0.0, 1.571)
ob_cube_005.scale = (0.02914, 0.5147, 0.08764)
ob_cube_005.lineart.crease_threshold = 0.0
ob_cylinder_009.location = (-0.1158, -0.3259, 0.2244)
ob_cylinder_009.rotation_euler = (0.2448, -0.0, 0.0)
ob_cylinder_009.scale = (0.01012, 0.01012, 0.2341)
ob_cylinder_009.lineart.crease_threshold = 0.0
ob_cube_006.location = (-0.3072, -0.2899, 0.1572)
ob_cube_006.rotation_euler = (-0.975, -0.0, 0.0)
ob_cube_006.scale = (0.01792, 0.1852, 0.01877)
ob_cube_006.lineart.crease_threshold = 0.0
ob_plane_007.location = (0.1466, -0.1744, 0.1745)
ob_plane_007.rotation_euler = (0.06544, -0.0, 0.0)
ob_plane_007.scale = (0.09721, 0.3269, 0.5352)
ob_plane_007.lineart.crease_threshold = 0.0
ob_cube.location = (0.01506, 0.2557, 0.1366)
ob_cube.rotation_euler = (0.5833, -0.0, 0.1886)
ob_cube.scale = (0.2736, 0.002276, 0.1769)
ob_cube.lineart.crease_threshold = 0.0
ob_cube_007.location = (-0.7654, -0.1471, 0.08738)
ob_cube_007.rotation_euler = (0.8081, -0.05136, 1.465)
ob_cube_007.scale = (0.2379, 0.001969, 0.1168)
ob_cube_007.lineart.crease_threshold = 0.0
ob_cube_008.location = (0.5859, -0.03655, 0.1366)
ob_cube_008.rotation_euler = (0.5833, 0.0, -1.567)
ob_cube_008.scale = (0.2736, 0.002276, 0.1769)
ob_cube_008.lineart.crease_threshold = 0.0

# ---- collection membership
col_collection.objects.link(ob_cube_001)
col_collection.objects.link(ob_cylinder_004)
col_collection.objects.link(ob_cylinder_006)
col_collection.objects.link(ob_cube_002)
col_collection.objects.link(ob_cylinder_007)
col_collection.objects.link(ob_cylinder_008)
col_collection.objects.link(ob_cube_003)
col_collection.objects.link(ob_plane_004)
col_collection.objects.link(ob_cube_004)
col_collection.objects.link(ob_cube_005)
col_collection.objects.link(ob_cylinder_009)
col_collection.objects.link(ob_cube_006)
col_collection.objects.link(ob_plane_007)
col_collection.objects.link(ob_cube)
col_collection.objects.link(ob_cube_007)
col_collection.objects.link(ob_cube_008)

# ---- scene / render settings (as saved in the file)
scene.frame_start = 1; scene.frame_end = 250; scene.frame_set(1)
scene.render.engine = 'BLENDER_EEVEE_NEXT'
scene.cycles.use_denoising = False
scene.cycles.samples = 128
scene.cycles.sampling_pattern = 'TABULATED_SOBOL'
scene.cycles.use_adaptive_sampling = False
scene.cycles.use_light_tree = False
scene.view_settings.view_transform = 'Filmic'
bpy.context.view_layer.update()

# ---- added for rendering (the .blend has no active camera and no usable light): camera, sun
cam_auto = bpy.data.cameras.new('AutoCamera')
cam_auto.lens = 50.0
cam_auto.sensor_width = 36.0
cam_auto.clip_end = 1000.0
ob_auto_camera = bpy.data.objects.new('AutoCamera', cam_auto)
scene.collection.objects.link(ob_auto_camera)
ob_auto_camera.location = (1.60022, -2.04702, 1.57594)
ob_auto_camera.rotation_euler = (1.09748, -7.21219e-08, 0.694738)
scene.camera = ob_auto_camera
light_auto_sun = bpy.data.lights.new('AutoSun', 'SUN')
light_auto_sun.energy = 3.0
light_auto_sun.angle = 0.0523599
ob_auto_sun = bpy.data.objects.new('AutoSun', light_auto_sun)
scene.collection.objects.link(ob_auto_sun)
ob_auto_sun.rotation_euler = (0.872665, 0.174533, 0.523599)
bpy.context.view_layer.update()

